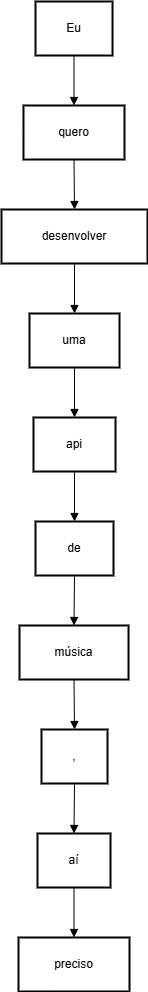

The diagram above was exported from draw.io. Its source (the exported page's mxGraphModel, read from the mxfile embedded in the PNG):
<mxGraphModel>
  <root>
    <mxCell id="0" />
    <mxCell id="1" parent="0" />
    <mxCell id="2" value="Eu" style="whiteSpace=wrap;strokeWidth=2;" vertex="1" parent="1">
      <mxGeometry x="42" y="8" width="77" height="54" as="geometry" />
    </mxCell>
    <mxCell id="3" value="quero" style="whiteSpace=wrap;strokeWidth=2;" vertex="1" parent="1">
      <mxGeometry x="30" y="112" width="101" height="54" as="geometry" />
    </mxCell>
    <mxCell id="4" value="desenvolver" style="whiteSpace=wrap;strokeWidth=2;" vertex="1" parent="1">
      <mxGeometry x="8" y="216" width="146" height="54" as="geometry" />
    </mxCell>
    <mxCell id="5" value="uma" style="whiteSpace=wrap;strokeWidth=2;" vertex="1" parent="1">
      <mxGeometry x="36" y="320" width="90" height="54" as="geometry" />
    </mxCell>
    <mxCell id="6" value="api" style="whiteSpace=wrap;strokeWidth=2;" vertex="1" parent="1">
      <mxGeometry x="40" y="424" width="82" height="54" as="geometry" />
    </mxCell>
    <mxCell id="7" value="de" style="whiteSpace=wrap;strokeWidth=2;" vertex="1" parent="1">
      <mxGeometry x="42" y="528" width="78" height="54" as="geometry" />
    </mxCell>
    <mxCell id="8" value="música" style="whiteSpace=wrap;strokeWidth=2;" vertex="1" parent="1">
      <mxGeometry x="26" y="632" width="109" height="54" as="geometry" />
    </mxCell>
    <mxCell id="9" value="," style="whiteSpace=wrap;strokeWidth=2;" vertex="1" parent="1">
      <mxGeometry x="48" y="736" width="66" height="54" as="geometry" />
    </mxCell>
    <mxCell id="10" value="aí" style="whiteSpace=wrap;strokeWidth=2;" vertex="1" parent="1">
      <mxGeometry x="44" y="840" width="73" height="54" as="geometry" />
    </mxCell>
    <mxCell id="11" value="preciso" style="whiteSpace=wrap;strokeWidth=2;" vertex="1" parent="1">
      <mxGeometry x="25" y="944" width="111" height="54" as="geometry" />
    </mxCell>
    <mxCell id="12" value="" style="curved=1;startArrow=none;endArrow=block;exitX=0.5;exitY=1;entryX=0.5;entryY=0;" edge="1" parent="1" source="2" target="3">
      <mxGeometry relative="1" as="geometry">
        <Array as="points" />
      </mxGeometry>
    </mxCell>
    <mxCell id="13" value="" style="curved=1;startArrow=none;endArrow=block;exitX=0.5;exitY=1;entryX=0.5;entryY=0;" edge="1" parent="1" source="3" target="4">
      <mxGeometry relative="1" as="geometry">
        <Array as="points" />
      </mxGeometry>
    </mxCell>
    <mxCell id="14" value="" style="curved=1;startArrow=none;endArrow=block;exitX=0.5;exitY=1;entryX=0.5;entryY=0;" edge="1" parent="1" source="4" target="5">
      <mxGeometry relative="1" as="geometry">
        <Array as="points" />
      </mxGeometry>
    </mxCell>
    <mxCell id="15" value="" style="curved=1;startArrow=none;endArrow=block;exitX=0.5;exitY=1;entryX=0.5;entryY=0;" edge="1" parent="1" source="5" target="6">
      <mxGeometry relative="1" as="geometry">
        <Array as="points" />
      </mxGeometry>
    </mxCell>
    <mxCell id="16" value="" style="curved=1;startArrow=none;endArrow=block;exitX=0.5;exitY=1;entryX=0.5;entryY=0;" edge="1" parent="1" source="6" target="7">
      <mxGeometry relative="1" as="geometry">
        <Array as="points" />
      </mxGeometry>
    </mxCell>
    <mxCell id="17" value="" style="curved=1;startArrow=none;endArrow=block;exitX=0.5;exitY=1;entryX=0.5;entryY=0;" edge="1" parent="1" source="7" target="8">
      <mxGeometry relative="1" as="geometry">
        <Array as="points" />
      </mxGeometry>
    </mxCell>
    <mxCell id="18" value="" style="curved=1;startArrow=none;endArrow=block;exitX=0.5;exitY=1;entryX=0.5;entryY=0;" edge="1" parent="1" source="8" target="9">
      <mxGeometry relative="1" as="geometry">
        <Array as="points" />
      </mxGeometry>
    </mxCell>
    <mxCell id="19" value="" style="curved=1;startArrow=none;endArrow=block;exitX=0.5;exitY=1;entryX=0.5;entryY=0;" edge="1" parent="1" source="9" target="10">
      <mxGeometry relative="1" as="geometry">
        <Array as="points" />
      </mxGeometry>
    </mxCell>
    <mxCell id="20" value="" style="curved=1;startArrow=none;endArrow=block;exitX=0.5;exitY=1;entryX=0.5;entryY=0;" edge="1" parent="1" source="10" target="11">
      <mxGeometry relative="1" as="geometry">
        <Array as="points" />
      </mxGeometry>
    </mxCell>
  </root>
</mxGraphModel>